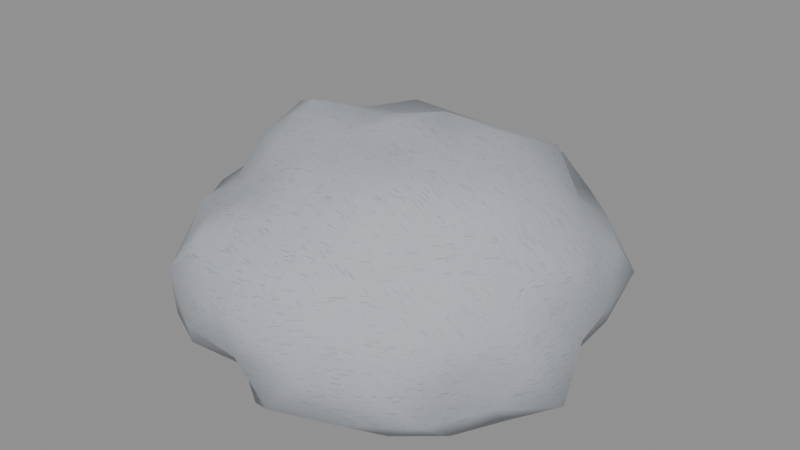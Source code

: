 # Source: rock-2.blend  (saved by Blender 5.2.45; exported with 4.5.12 LTS)
import bpy
from mathutils import Matrix  # noqa: F401  (used for matrix-valued properties, if any)

bpy.ops.wm.read_factory_settings(use_empty=True)
scene = bpy.context.scene
scene.name = 'Scene'

# ---- images (referenced by path relative to the original .blend; pixels are not part of the script)
import os
ASSET_DIR = os.environ.get("B2B_ASSET_DIR", "")  # directory of the original .blend (textures are referenced by path, not embedded)
HERE = os.path.dirname(os.path.abspath(__file__))  # packed textures are extracted next to this script under _unpacked/

def load_image(name, relpath, width, height, colorspace="sRGB"):
    """Load a texture the original file referenced (path relative to the .blend, or extracted next to this script)."""
    p = next((c for c in (os.path.join(HERE, relpath), os.path.join(ASSET_DIR, relpath)) if relpath and os.path.exists(c)), "")
    if p:
        img = bpy.data.images.load(p, check_existing=True)
        img.name = name
    else:  # same state as the original file: an image datablock whose file is absent (Cycles renders it pink)
        img = bpy.data.images.new(name, width, height)
        img.source = "FILE"
        img.filepath = "//" + (relpath or name)
    img.colorspace_settings.name = colorspace
    return img
img_basalt_worn_paint = load_image('Basalt worn paint', '_unpacked/Basalt_worn_paint.5b633e0c.png', 256, 256, 'Non-Color')
img_basalt_surface_response = load_image('Basalt surface response', '_unpacked/Basalt_surface_response.242c9b44.png', 256, 256, 'Non-Color')
img_shared_scratches_normal = load_image('Shared scratches normal', '_unpacked/Shared_scratches_normal.1d211d9c.png', 256, 256, 'Non-Color')

# ---- materials (node trees are filled in below, after node groups)
mat_basalt = bpy.data.materials.new('Basalt')
mat_basalt.diffuse_color = (0.16, 0.18, 0.21, 1.0)

# ---- material node trees
mat_basalt.use_nodes = True; mat_basalt.node_tree.nodes.clear()
_N = mat_basalt.node_tree.nodes; _L = mat_basalt.node_tree.links
n0 = _N.new('ShaderNodeBsdfPrincipled'); n0.name = 'Principled BSDF'; n0.location = (-200, 100)
n0.inputs[10].default_value = 0.005
n1 = _N.new('ShaderNodeOutputMaterial'); n1.name = 'Material Output'; n1.location = (200, 100)
n2 = _N.new('ShaderNodeTexImage'); n2.name = 'Image Texture'; n2.location = (0, 0)
n2.image = img_basalt_worn_paint
n3 = _N.new('ShaderNodeTexImage'); n3.name = 'Image Texture.001'; n3.location = (0, 0)
n3.image = img_basalt_surface_response
n4 = _N.new('ShaderNodeSeparateColor'); n4.name = 'Separate Color'; n4.location = (0, 0)
n5 = _N.new('ShaderNodeTexImage'); n5.name = 'Image Texture.002'; n5.location = (0, 0)
n5.image = img_shared_scratches_normal
n6 = _N.new('ShaderNodeNormalMap'); n6.name = 'Normal Map'; n6.location = (0, 0)
n6.width = 160
n6.inputs[0].default_value = 0.35
_L.new(n0.outputs[0], n1.inputs[0])
_L.new(n2.outputs[0], n0.inputs[0])
_L.new(n3.outputs[0], n4.inputs[0])
_L.new(n4.outputs[1], n0.inputs[2])
_L.new(n4.outputs[2], n0.inputs[1])
_L.new(n5.outputs[0], n6.inputs[1])
_L.new(n6.outputs[0], n0.inputs[5])
n1.is_active_output = True

# ---- meshes
me_icosphere = bpy.data.meshes.new('Icosphere')
me_icosphere.from_pydata([(0.0, 0.0, 0.0), (0.7371, -0.5355, 0.0), (-0.2429, -0.7475, 0.02491), (-0.8366, 0.0, 0.007184), (-0.2725, 0.8388, 0.0), (0.7099, 0.5158, 0.0), (0.2799, -0.8614, 0.617), (-0.7103, -0.516, 0.6073), (-0.693, 0.5035, 0.5998), (0.2986, 0.9189, 0.6382), (0.9519, 0.0, 0.6332), (0.0, 0.0, 1.0), (-0.2271, -0.699, 0.0), (-0.1599, -0.4922, 0.0), (-0.0832, -0.2561, 0.0), (0.1936, -0.1407, 0.0), (0.4758, -0.3457, 0.0), (0.5873, -0.4267, 0.0), (0.545, -0.6985, 0.0), (0.2389, -0.7353, 0.0), (-0.03024, -0.8818, 0.0), (0.8023, 0.2915, 0.0), (0.847, 0.0, 0.0), (0.8514, -0.3093, 0.0), (0.204, 0.1482, 0.0), (0.4193, 0.3046, 0.0), (0.6229, 0.4526, 0.0), (-0.7359, 0.0, 0.0), (-0.5274, 0.0, 0.0), (-0.2754, 0.0, 0.0), (-0.4644, -0.6875, 0.0), (-0.6276, -0.456, 0.0), (-0.8518, -0.2448, 0.0), (-0.2032, 0.6254, 0.0), (-0.1696, 0.5218, 0.0), (-0.07902, 0.2432, 0.0), (-0.8321, 0.2391, 0.0), (-0.6552, 0.476, 0.0), (-0.49, 0.7256, 0.0), (-0.03141, 0.9159, 0.0), (0.259, 0.797, 0.0), (0.5223, 0.6694, 0.0), (0.9392, -0.1449, 0.4726), (0.9732, -0.3162, 0.3), (0.8531, -0.4389, 0.1257), (0.8675, 0.4464, 0.1228), (0.9482, 0.3081, 0.3), (0.9523, 0.1469, 0.475), (0.1676, -1.032, 0.4898), (0.0, -1.0, 0.3), (-0.131, -0.8061, 0.1517), (0.707, -0.7014, 0.1191), (0.6126, -0.8432, 0.3), (0.4124, -0.8173, 0.4663), (-0.8467, -0.4356, 0.4729), (-0.9126, -0.2965, 0.3), (-1.015, -0.1566, 0.1135), (-0.4359, -0.8639, 0.1242), (-0.5948, -0.8186, 0.3), (-0.6658, -0.6605, 0.4703), (-0.6928, 0.6873, 0.4772), (-0.5137, 0.7071, 0.3), (-0.4274, 0.8471, 0.1277), (-0.9798, 0.1512, 0.1199), (-0.9514, 0.3091, 0.3), (-0.8127, 0.4182, 0.466), (0.4637, 0.919, 0.487), (0.5849, 0.8051, 0.3), (0.7168, 0.7111, 0.1166), (-0.1456, 0.8961, 0.1351), (0.0, 1.0, 0.3), (0.1576, 0.9702, 0.4785), (0.8527, -0.2451, 0.6608), (0.6437, -0.4677, 0.6442), (0.4689, -0.6943, 0.6407), (0.02905, -0.8469, 0.6446), (-0.289, -0.8895, 0.7046), (-0.513, -0.6575, 0.6391), (-0.7405, -0.269, 0.6204), (-0.811, 0.0, 0.6509), (-0.8723, 0.3169, 0.6774), (-0.5347, 0.6852, 0.6534), (-0.2416, 0.7436, 0.6383), (0.03117, 0.9088, 0.6698), (0.4408, 0.6526, 0.6202), (0.6618, 0.4808, 0.6539), (0.8469, 0.2434, 0.6583), (0.07255, -0.2233, 0.9334), (0.1705, -0.5247, 0.9249), (0.2386, -0.7345, 0.7718), (0.7808, 0.0, 0.777), (0.5557, 0.0, 0.9294), (0.233, 0.0, 0.9285), (-0.193, -0.1402, 0.9437), (-0.4247, -0.3086, 0.8946), (-0.5418, -0.3936, 0.7091), (-0.1945, 0.1413, 0.9487), (-0.4162, 0.3024, 0.8827), (-0.5312, 0.3859, 0.7011), (0.07992, 0.246, 0.9978), (0.1584, 0.4875, 0.8806), (0.2272, 0.6994, 0.7492), (0.3814, 0.2771, 0.9601), (0.6464, 0.2663, 0.8131), (0.48, 0.5643, 0.8437), (-0.1263, 0.3887, 0.8721), (-0.05156, 0.6722, 0.7948), (-0.3819, 0.6204, 0.8346), (-0.4912, 0.0, 0.9877), (-0.7512, 0.1819, 0.8672), (-0.6772, -0.164, 0.8113), (-0.1433, -0.4409, 0.9491), (-0.3287, -0.534, 0.7602), (-0.05214, -0.6797, 0.8003), (0.3891, -0.2827, 0.9734), (0.4736, -0.5568, 0.8365), (0.6722, -0.2769, 0.8335), (0.8977, 0.443, 0.5015), (0.8819, 0.6407, 0.3), (0.6851, 0.7028, 0.4976), (-0.1546, 1.064, 0.5165), (-0.2972, 0.9148, 0.3), (-0.421, 0.8008, 0.4821), (-0.9157, 0.157, 0.487), (-1.0, -3.608e-07, 0.3), (-0.9725, -0.1668, 0.4987), (-0.4778, -0.9089, 0.5067), (-0.3152, -0.9701, 0.3), (-0.1416, -0.9746, 0.4983), (0.6972, -0.7152, 0.5011), (0.7615, -0.5533, 0.3), (0.9425, -0.4651, 0.5116), (0.3239, 0.9967, 0.3), (0.4436, 0.8438, 0.1081), (0.1275, 0.8772, 0.1216), (-0.8439, 0.6131, 0.3), (-0.6833, 0.701, 0.1029), (-0.8795, 0.434, 0.1026), (-0.8341, -0.606, 0.3), (-0.9851, -0.4862, 0.07884), (-0.7039, -0.7221, 0.09699), (0.3097, -0.9531, 0.3), (0.1421, -0.9778, 0.1011), (0.4551, -0.8656, 0.1031), (1.0, 0.0, 0.3), (1.041, -0.1785, 0.08739), (0.871, 0.1494, 0.1221), (0.3867, 0.6282, 0.0), (0.1514, 0.466, 0.0), (0.0547, 0.713, 0.0), (-0.487, 0.5725, 0.0), (-0.3685, 0.2678, 0.0), (-0.6508, 0.268, 0.0), (-0.7007, -0.2886, 0.0), (-0.3947, -0.2868, 0.0), (-0.4402, -0.5175, 0.0), (0.6851, 0.1659, 0.0), (0.6809, -0.1649, 0.0), (0.469, -7.739e-07, 0.0), (0.05107, -0.6657, 0.0), (0.1386, -0.4265, 0.0), (0.3875, -0.6295, 0.0)], [], [(0, 15, 14), (1, 17, 23), (0, 14, 29), (0, 29, 35), (0, 35, 24), (1, 23, 44), (2, 20, 50), (3, 32, 56), (4, 38, 62), (5, 41, 68), (1, 44, 51), (2, 50, 57), (3, 56, 63), (4, 62, 69), (5, 68, 45), (6, 74, 89), (7, 77, 95), (8, 80, 98), (9, 83, 101), (10, 86, 90), (92, 99, 11), (91, 102, 92), (90, 103, 91), (92, 102, 99), (102, 100, 99), (91, 103, 102), (103, 104, 102), (102, 104, 100), (104, 101, 100), (90, 86, 103), (86, 85, 103), (103, 85, 104), (85, 84, 104), (104, 84, 101), (84, 9, 101), (99, 96, 11), (100, 105, 99), (101, 106, 100), (99, 105, 96), (105, 97, 96), (100, 106, 105), (106, 107, 105), (105, 107, 97), (107, 98, 97), (101, 83, 106), (83, 82, 106), (106, 82, 107), (82, 81, 107), (107, 81, 98), (81, 8, 98), (96, 93, 11), (97, 108, 96), (98, 109, 97), (96, 108, 93), (108, 94, 93), (97, 109, 108), (109, 110, 108), (108, 110, 94), (110, 95, 94), (98, 80, 109), (80, 79, 109), (109, 79, 110), (79, 78, 110), (110, 78, 95), (78, 7, 95), (93, 87, 11), (94, 111, 93), (95, 112, 94), (93, 111, 87), (111, 88, 87), (94, 112, 111), (112, 113, 111), (111, 113, 88), (113, 89, 88), (95, 77, 112), (77, 76, 112), (112, 76, 113), (76, 75, 113), (113, 75, 89), (75, 6, 89), (87, 92, 11), (88, 114, 87), (89, 115, 88), (87, 114, 92), (114, 91, 92), (88, 115, 114), (115, 116, 114), (114, 116, 91), (116, 90, 91), (89, 74, 115), (74, 73, 115), (115, 73, 116), (73, 72, 116), (116, 72, 90), (72, 10, 90), (47, 86, 10), (46, 117, 47), (45, 118, 46), (47, 117, 86), (117, 85, 86), (46, 118, 117), (118, 119, 117), (117, 119, 85), (119, 84, 85), (45, 68, 118), (68, 67, 118), (118, 67, 119), (67, 66, 119), (119, 66, 84), (66, 9, 84), (71, 83, 9), (70, 120, 71), (69, 121, 70), (71, 120, 83), (120, 82, 83), (70, 121, 120), (121, 122, 120), (120, 122, 82), (122, 81, 82), (69, 62, 121), (62, 61, 121), (121, 61, 122), (61, 60, 122), (122, 60, 81), (60, 8, 81), (65, 80, 8), (64, 123, 65), (63, 124, 64), (65, 123, 80), (123, 79, 80), (64, 124, 123), (124, 125, 123), (123, 125, 79), (125, 78, 79), (63, 56, 124), (56, 55, 124), (124, 55, 125), (55, 54, 125), (125, 54, 78), (54, 7, 78), (59, 77, 7), (58, 126, 59), (57, 127, 58), (59, 126, 77), (126, 76, 77), (58, 127, 126), (127, 128, 126), (126, 128, 76), (128, 75, 76), (57, 50, 127), (50, 49, 127), (127, 49, 128), (49, 48, 128), (128, 48, 75), (48, 6, 75), (53, 74, 6), (52, 129, 53), (51, 130, 52), (53, 129, 74), (129, 73, 74), (52, 130, 129), (130, 131, 129), (129, 131, 73), (131, 72, 73), (51, 44, 130), (44, 43, 130), (130, 43, 131), (43, 42, 131), (131, 42, 72), (42, 10, 72), (66, 71, 9), (67, 132, 66), (68, 133, 67), (66, 132, 71), (132, 70, 71), (67, 133, 132), (133, 134, 132), (132, 134, 70), (134, 69, 70), (68, 41, 133), (41, 40, 133), (133, 40, 134), (40, 39, 134), (134, 39, 69), (39, 4, 69), (60, 65, 8), (61, 135, 60), (62, 136, 61), (60, 135, 65), (135, 64, 65), (61, 136, 135), (136, 137, 135), (135, 137, 64), (137, 63, 64), (62, 38, 136), (38, 37, 136), (136, 37, 137), (37, 36, 137), (137, 36, 63), (36, 3, 63), (54, 59, 7), (55, 138, 54), (56, 139, 55), (54, 138, 59), (138, 58, 59), (55, 139, 138), (139, 140, 138), (138, 140, 58), (140, 57, 58), (56, 32, 139), (32, 31, 139), (139, 31, 140), (31, 30, 140), (140, 30, 57), (30, 2, 57), (48, 53, 6), (49, 141, 48), (50, 142, 49), (48, 141, 53), (141, 52, 53), (49, 142, 141), (142, 143, 141), (141, 143, 52), (143, 51, 52), (50, 20, 142), (20, 19, 142), (142, 19, 143), (19, 18, 143), (143, 18, 51), (18, 1, 51), (42, 47, 10), (43, 144, 42), (44, 145, 43), (42, 144, 47), (144, 46, 47), (43, 145, 144), (145, 146, 144), (144, 146, 46), (146, 45, 46), (44, 23, 145), (23, 22, 145), (145, 22, 146), (22, 21, 146), (146, 21, 45), (21, 5, 45), (26, 41, 5), (25, 147, 26), (24, 148, 25), (26, 147, 41), (147, 40, 41), (25, 148, 147), (148, 149, 147), (147, 149, 40), (149, 39, 40), (24, 35, 148), (35, 34, 148), (148, 34, 149), (34, 33, 149), (149, 33, 39), (33, 4, 39), (33, 38, 4), (34, 150, 33), (35, 151, 34), (33, 150, 38), (150, 37, 38), (34, 151, 150), (151, 152, 150), (150, 152, 37), (152, 36, 37), (35, 29, 151), (29, 28, 151), (151, 28, 152), (28, 27, 152), (152, 27, 36), (27, 3, 36), (27, 32, 3), (28, 153, 27), (29, 154, 28), (27, 153, 32), (153, 31, 32), (28, 154, 153), (154, 155, 153), (153, 155, 31), (155, 30, 31), (29, 14, 154), (14, 13, 154), (154, 13, 155), (13, 12, 155), (155, 12, 30), (12, 2, 30), (21, 26, 5), (22, 156, 21), (23, 157, 22), (21, 156, 26), (156, 25, 26), (22, 157, 156), (157, 158, 156), (156, 158, 25), (158, 24, 25), (23, 17, 157), (17, 16, 157), (157, 16, 158), (16, 15, 158), (158, 15, 24), (15, 0, 24), (12, 20, 2), (13, 159, 12), (14, 160, 13), (12, 159, 20), (159, 19, 20), (13, 160, 159), (160, 161, 159), (159, 161, 19), (161, 18, 19), (14, 15, 160), (15, 16, 160), (160, 16, 161), (16, 17, 161), (161, 17, 18), (17, 1, 18)])
me_icosphere.polygons.foreach_set('use_smooth', [True] * 320)
_uv = me_icosphere.uv_layers.new(name='UVMap')
_uv.uv.foreach_set('vector', [0.0, 0.0, 0.2904, -0.211, -0.1248, -0.3841, 1.106, -0.8033, 0.881, -0.6401, 1.277, -0.4639, 0.0, 0.0, -0.1248, -0.3841, -0.413, 0.0, 0.0, 0.0, -0.413, 0.0, -0.1185, 0.3648, 0.0, 0.0, -0.1185, 0.3648, 0.3059, 0.2223, -0.8033, 0.0, -0.4639, 0.0, -0.6584, 0.1886, -0.3643, 0.03737, -0.04537, 0.0, -0.1964, 0.2275, -1.255, 0.0, -1.278, -0.3672, -1.522, -0.2348, -0.4088, 0.0, -0.7351, 0.0, -0.641, 0.1915, 1.065, 0.7737, 0.7835, 1.004, 1.075, 1.067, -0.8033, 0.0, -0.6584, 0.1886, -1.052, 0.1787, -0.3643, 0.03737, -0.1964, 0.2275, -0.6538, 0.1864, -1.255, 0.0, -1.522, -0.2348, -1.47, 0.2268, -0.4088, 0.0, -0.641, 0.1915, -0.2184, 0.2027, 0.7737, 0.0, 1.067, 0.1749, 0.6696, 0.1842, 0.4198, -1.292, 0.7034, -1.041, 0.358, -1.102, -1.065, -0.774, -0.7695, -0.9862, -0.8127, -0.5904, -1.04, 0.7552, -1.308, 0.4753, -0.7968, 0.5789, 0.4478, 1.378, 0.04675, 1.363, 0.3409, 1.049, 1.428, 0.0, 1.27, 0.3651, 1.171, 0.0, 0.3494, 0.0, 0.1199, 0.369, 0.0, 0.0, 0.8336, 0.0, 0.5722, 0.4157, 0.3494, 0.0, 1.171, 0.0, 0.9697, 0.3994, 0.8336, 0.0, 0.3494, 0.0, 0.5722, 0.4157, 0.1199, 0.369, 0.5722, 0.4157, 0.2376, 0.7313, 0.1199, 0.369, 0.8336, 0.0, 0.9697, 0.3994, 0.5722, 0.4157, 0.9697, 0.3994, 0.72, 0.8464, 0.5722, 0.4157, 0.5722, 0.4157, 0.72, 0.8464, 0.2376, 0.7313, 0.72, 0.8464, 0.3409, 1.049, 0.2376, 0.7313, 1.171, 0.0, 1.27, 0.3651, 0.9697, 0.3994, 1.27, 0.3651, 0.9926, 0.7212, 0.9697, 0.3994, 0.3994, 1.22, 0.7212, 0.9808, 0.8464, 1.265, 0.9926, 0.9808, 0.6611, 0.9303, 0.72, 1.265, 0.72, 1.265, 0.6611, 0.9303, 0.3409, 1.124, 0.6611, 0.9789, 0.4478, 1.378, 0.3409, 1.049, 0.1199, 0.369, -0.2918, 0.212, 0.0, 0.0, 0.2376, 0.7313, -0.1894, 0.583, 0.1199, 0.369, 0.3409, 1.049, -0.07735, 1.008, 0.2376, 0.7313, 0.1199, 0.369, -0.1894, 0.583, -0.2918, 0.212, -0.1894, 0.583, -0.6243, 0.4536, -0.2918, 0.212, 0.2376, 0.7313, -0.07735, 1.008, -0.1894, 0.583, -0.07735, 1.008, -0.5728, 0.9306, -0.1894, 0.583, -0.1894, 0.583, -0.5728, 0.9306, -0.6243, 0.4536, 0.9306, 1.252, 0.5789, 1.052, 0.4536, 1.324, 0.3409, 1.049, 0.04675, 1.363, -0.07735, 1.008, 0.04675, 1.363, -0.3624, 1.115, -0.07735, 1.008, -0.07735, 1.192, -0.3624, 0.9574, -0.5728, 1.252, -0.3624, 0.9574, -0.8021, 0.9802, -0.5728, 1.252, 0.9306, 1.252, 1.028, 0.9802, 0.5789, 1.052, -0.8021, 1.028, -1.04, 0.7552, -0.7968, 0.5789, -0.2918, 0.212, -0.2895, -0.2104, 0.0, 0.0, -0.6243, 0.4536, -0.7369, 0.0, -0.2918, 0.212, -0.7968, 1.052, -1.127, 1.301, -0.6243, 1.324, -0.2918, 0.212, -0.7369, 0.0, -0.2895, -0.2104, -0.7369, 0.0, -0.6371, -0.4628, -0.2895, -0.2104, -0.6243, 0.4536, -1.127, 0.2729, -0.7369, 0.0, -1.127, 0.2729, -1.016, -0.246, -0.7369, 0.0, -0.7369, 0.0, -1.016, -0.246, -0.6371, -0.4628, -1.016, -0.246, -0.8127, -0.5904, -0.6371, -0.4628, -0.7968, 1.052, -1.308, 1.016, -1.127, 1.301, 0.4753, 1.016, 0.0, 0.9763, 0.2729, 1.301, 0.2729, 1.301, 0.0, 0.9763, -0.246, 1.217, 0.0, 0.9763, -0.4035, 0.9305, -0.246, 1.217, -0.246, 1.217, -0.4035, 0.9305, -0.5904, 1.064, -1.111, -0.4035, -1.065, -0.774, -0.8127, -0.5904, -0.2895, -0.2104, 0.1088, -0.3349, 0.0, 0.0, -0.6371, -0.4628, -0.2149, -0.6614, -0.2895, -0.2104, -0.8127, -0.5904, -0.4931, -0.801, -0.6371, -0.4628, -0.2895, -0.2104, -0.2149, -0.6614, 0.1088, -0.3349, -0.2149, -0.6614, 0.2557, -0.7871, 0.1088, -0.3349, -0.6371, -0.4628, -0.4931, -0.801, -0.2149, -0.6614, -0.4931, -0.801, -0.07821, -1.02, -0.2149, -0.6614, -0.2149, -0.6614, -0.07821, -1.02, 0.2557, -0.7871, -0.07821, -1.02, 0.358, -1.102, 0.2557, -0.7871, -0.8127, -0.5904, -0.7695, -0.9862, -0.4931, -0.801, -0.7695, -0.9862, -0.4335, -1.334, -0.4931, -0.801, -0.4931, -0.801, -0.4335, -1.334, -0.07821, -1.02, -0.4335, -1.334, 0.04357, -1.27, -0.07821, -1.02, -0.07821, -1.02, 0.04357, -1.27, 0.358, -1.102, 0.04357, 0.9669, 0.4198, 0.9255, 0.358, 1.158, 0.1088, -0.3349, 0.3494, 0.0, 0.0, 0.0, 0.2557, -0.7871, 0.5837, -0.4241, 0.1088, -0.3349, 0.358, -1.102, 0.7105, -0.8352, 0.2557, -0.7871, 0.1088, -0.3349, 0.5837, -0.4241, 0.3494, 0.0, 0.5837, -0.4241, 0.8336, 0.0, 0.3494, 0.0, 0.2557, -0.7871, 0.7105, -0.8352, 0.5837, -0.4241, 0.7105, -0.8352, 1.008, -0.4153, 0.5837, -0.4241, 0.5837, -0.4241, 1.008, -0.4153, 0.8336, 0.0, 1.008, -0.4153, 1.171, 0.0, 0.8336, 0.0, 0.358, 1.158, 0.7034, 0.961, 0.7105, 1.255, -1.041, 0.961, -0.7015, 0.9663, -0.8352, 1.255, -0.8352, 1.255, -0.7015, 0.9663, -0.4153, 1.25, 0.9655, 0.9663, 1.279, 0.9912, 1.008, 1.25, 1.008, -0.4153, 1.279, -0.3676, 1.171, 0.0, 1.279, -0.3676, 1.428, 0.0, 1.171, 0.0, 0.2204, 0.7125, 0.3651, 0.9874, 0.0, 0.9498, 0.4621, 0.45, 0.6645, 0.7523, 0.2204, 0.7125, 0.6696, 0.1842, 0.9611, 0.45, 0.4621, 0.45, 0.2204, 0.7125, 0.6645, 0.7523, 0.3651, 0.9874, 1.347, 0.6645, 0.9926, 0.7212, 1.27, 0.3651, 0.4621, 0.45, 0.9611, 0.45, 0.6645, 0.7523, 0.9611, 0.45, 1.054, 0.7464, 0.6645, 0.7523, 1.347, 0.6645, 1.028, 1.054, 0.9926, 0.7212, 1.028, 1.054, 0.6611, 0.9789, 0.9926, 0.7212, 0.6696, 0.1842, 1.067, 0.1749, 0.9611, 0.45, 1.075, 0.1749, 0.8774, 0.45, 1.323, 0.45, 1.323, 0.45, 0.8774, 0.45, 1.028, 0.7464, 0.8774, 0.45, 0.6955, 0.7304, 1.028, 0.7464, 1.028, 1.054, 0.6955, 1.378, 0.6611, 0.9789, 0.6955, 1.378, 0.4478, 1.378, 0.6611, 0.9789, 0.2364, 0.7178, 0.04675, 1.005, 0.4478, 0.9573, 0.0, 0.45, -0.2319, 0.7747, 0.2364, 0.7178, -0.2184, 0.2027, -0.4459, 0.45, 0.0, 0.45, 0.2364, 0.7178, -0.2319, 0.7747, 0.04675, 1.005, -0.2319, 1.596, -0.3624, 1.115, 0.04675, 1.363, 0.0, 0.45, -0.4459, 0.45, -0.2319, 0.7747, -0.4459, 0.45, -0.6315, 0.7232, -0.2319, 0.7747, -0.2319, 1.596, -0.6315, 1.201, -0.3624, 1.115, -0.6315, 0.7232, -0.8021, 0.9802, -0.3624, 0.9574, -0.2184, 0.2027, -0.641, 0.1915, -0.4459, 0.45, -0.641, 0.1915, -0.7706, 0.45, -0.4459, 0.45, -0.4459, 0.45, -0.7706, 0.45, -0.6315, 0.7232, -0.7706, 0.45, -1.039, 0.7159, -0.6315, 0.7232, -0.6315, 0.7232, -1.039, 0.7159, -0.8021, 0.9802, 1.031, 0.7159, 0.7552, 0.8997, 1.028, 0.9802, -1.219, 0.699, -1.308, 1.016, -1.04, 0.8997, 0.4637, 0.45, 0.2356, 0.7306, 0.6273, 0.699, 0.2268, 0.1799, -5.412e-07, 0.45, 0.4637, 0.45, 0.6273, 0.699, 0.2356, 0.7306, 0.4753, 1.016, 0.2356, 0.7306, 0.0, 0.9763, 0.4753, 1.016, 0.4637, 0.45, -5.412e-07, 0.45, 0.2356, 0.7306, -5.412e-07, 0.45, -0.2502, 0.748, 0.2356, 0.7306, 0.2356, 0.7306, -0.2502, 0.748, 0.0, 0.9763, -1.459, -0.2502, -1.111, -0.4035, -1.217, 0.0, 0.2268, 0.1799, -0.2348, 0.1703, -5.412e-07, 0.45, -0.2348, 0.1703, -0.4448, 0.45, -5.412e-07, 0.45, -5.412e-07, 0.45, -0.4448, 0.45, -0.2502, 0.748, -0.4448, 0.45, -0.6535, 0.7094, -0.2502, 0.748, -1.459, -0.2502, -1.27, -0.6535, -1.111, -0.4035, -0.6535, 0.7094, -0.774, 0.9109, -0.4035, 0.9305, -0.9987, 0.7055, -0.7695, 0.9587, -1.065, 0.9109, -1.228, 0.45, -1.363, 0.7601, -0.9908, 0.7055, -0.6538, 0.1864, -0.4728, 0.45, -0.8921, 0.45, -0.9908, 0.7055, -1.363, 0.7601, -0.9862, 0.9587, -0.7168, -1.363, -0.4335, -1.334, -0.7695, -0.9862, -0.8921, 0.45, -0.4728, 0.45, -0.7168, 0.7601, -0.4728, 0.45, -0.2124, 0.7474, -0.7168, 0.7601, -0.7168, 0.7601, -0.2124, 0.7474, -0.4335, 1.057, -0.2124, 0.7474, 0.04357, 0.9669, -0.4335, 1.057, -0.6538, 0.1864, -0.1964, 0.2275, -0.4728, 0.45, -0.1964, -1.209, 0.0, -1.5, -0.4728, -1.455, -0.4728, 0.45, 0.0, 0.45, -0.2124, 0.7474, 0.0, 0.45, 0.2514, 0.7347, -0.2124, 0.7474, -0.2124, -1.462, 0.2514, -1.547, 0.04357, -1.27, 0.2514, -1.547, 0.4198, -1.292, 0.04357, -1.27, 0.6186, 0.6994, 0.7034, 0.961, 0.4198, 0.9255, 0.919, 0.45, 1.046, 0.7516, 0.6186, 0.6994, -1.052, 0.1787, -0.8299, 0.45, -1.265, 0.45, 0.6186, 0.6994, 1.046, 0.7516, 0.7034, 0.961, 1.046, -1.073, 0.9655, -0.7015, 0.7034, -1.041, -1.265, 0.45, -0.8299, 0.45, -1.073, 0.7516, -0.8299, 0.45, -0.6977, 0.7674, -1.073, 0.7516, 1.046, -1.073, 1.414, -0.6977, 0.9655, -0.7015, 1.414, -0.6977, 1.279, -0.3676, 0.9655, -0.7015, -1.052, 0.1787, -0.6584, 0.1886, -0.8299, 0.45, -0.6584, 0.1886, -0.4743, 0.45, -0.8299, 0.45, -0.8299, 0.45, -0.4743, 0.45, -0.6977, 0.7674, -0.4743, 0.45, -0.2174, 0.7089, -0.6977, 0.7674, -0.6977, 0.7674, -0.2174, 0.7089, -0.3676, 0.9912, -0.2174, 0.7089, 0.0, 0.9498, -0.3676, 0.9912, 0.6955, 0.7304, 0.2364, 0.7178, 0.4478, 0.9573, 0.8774, 0.45, 0.4858, 0.45, 0.6955, 0.7304, 1.075, 0.1749, 0.6654, 0.1621, 0.8774, 0.45, 0.6955, 0.7304, 0.4858, 0.45, 0.2364, 0.7178, 0.4858, 0.45, 0.0, 0.45, 0.2364, 0.7178, 0.8774, 0.45, 0.6654, 0.1621, 0.4858, 0.45, 0.6654, 0.1621, 0.1912, 0.1823, 0.4858, 0.45, 0.4858, 0.45, 0.1912, 0.1823, 0.0, 0.45, 0.1912, 0.1823, -0.2184, 0.2027, 0.0, 0.45, 1.075, 1.067, 0.7835, 1.004, 0.6654, 1.266, 0.7835, 1.004, 0.3884, 1.195, 0.6654, 1.266, 0.6654, 0.1621, 0.3884, 0.0, 0.1912, 0.1823, 0.3884, 0.0, -0.04712, 0.0, 0.1912, 0.1823, 0.1912, 0.1823, -0.04712, 0.0, -0.2184, 0.2027, -0.04712, 0.0, -0.4088, 0.0, -0.2184, 0.2027, 1.031, 0.7159, 0.6273, 0.699, 0.7552, 0.8997, -0.7706, 0.45, -1.266, 0.45, -1.039, 0.7159, -0.641, 0.1915, -1.025, 0.1544, -0.7706, 0.45, 1.031, 0.7159, 0.9196, 0.45, 0.6273, 0.699, 0.9196, 0.45, 0.4637, 0.45, 0.6273, 0.699, -0.7706, 0.45, -1.025, 0.1544, -1.266, 0.45, 1.052, 0.1544, 0.6511, 0.1538, 0.9196, 0.45, 0.9196, 0.45, 0.6511, 0.1538, 0.4637, 0.45, 0.6511, 0.1538, 0.2268, 0.1799, 0.4637, 0.45, -0.641, 0.1915, -0.7351, 0.0, -1.025, 0.1544, -0.7351, 1.088, -0.9827, 0.714, -1.025, 1.052, -1.025, 1.052, -0.9827, 0.714, -1.319, 0.6511, -0.9827, 0.714, -1.248, 0.3587, -1.319, 0.6511, -1.319, 0.6511, -1.248, 0.3587, -1.47, 0.2268, -1.248, 0.3587, -1.255, 0.0, -1.47, 0.2268, -0.6535, 0.7094, -0.9908, 0.7055, -0.774, 0.9109, -0.4448, 0.45, -0.909, 0.45, -0.6535, 0.7094, -0.2348, 0.1703, -0.7293, 0.1183, -0.4448, 0.45, -0.6535, 0.7094, -0.909, 0.45, -0.9908, 0.7055, -1.251, 0.45, -0.8921, 0.45, -0.9987, 0.7055, -0.4448, 0.45, -0.7293, 0.1183, -0.909, 0.45, -1.478, 0.1183, -1.056, 0.1455, -1.251, 0.45, -1.251, 0.45, -1.056, 0.1455, -0.8921, 0.45, -1.056, 0.1455, -0.6538, 0.1864, -0.8921, 0.45, -1.522, -0.2348, -1.278, -0.3672, -1.478, -0.7293, -1.278, -0.3672, -0.9414, -0.6839, -1.478, -0.7293, -1.478, -0.7293, -0.9414, -0.6839, -1.056, -1.083, -0.9414, -0.6839, -0.6965, -1.031, -1.056, -1.083, -1.056, -1.083, -0.6965, -1.031, -0.6538, -1.296, -0.6965, -1.031, -0.3643, -1.121, -0.6538, -1.296, 0.2514, 0.7347, 0.6186, 0.6994, 0.4198, 0.9255, 0.0, 0.45, 0.4645, 0.45, 0.2514, 0.7347, -0.1964, 0.2275, 0.2131, 0.1516, 0.0, 0.45, 0.2514, 0.7347, 0.4645, 0.45, 0.6186, 0.6994, 0.4645, 0.45, 0.919, 0.45, 0.6186, 0.6994, 0.0, 0.45, 0.2131, 0.1516, 0.4645, 0.45, 0.2131, 0.1516, 0.6826, 0.1547, 0.4645, 0.45, 0.4645, 0.45, 0.6826, 0.1547, 0.919, 0.45, 0.6826, 0.1547, 1.061, 0.1787, 0.919, 0.45, -0.1964, 0.2275, -0.04537, 0.0, 0.2131, 0.1516, -0.04537, -1.323, 0.3584, -1.103, 0.2131, -1.467, 0.2131, -1.467, 0.3584, -1.103, 0.6826, -1.298, 0.3584, -1.103, 0.8176, -1.048, 0.6826, -1.298, 0.6826, 0.1547, 0.8176, 0.0, 1.061, 0.1787, 0.8176, -1.048, 1.106, -0.8033, 1.061, -1.052, -0.2174, 0.7089, 0.2204, 0.7125, 0.0, 0.9498, -0.4743, 0.45, 0.0, 0.45, -0.2174, 0.7089, -0.6584, 0.1886, -0.2678, 0.1311, -0.4743, 0.45, -0.2174, 0.7089, 0.0, 0.45, 0.2204, 0.7125, 0.0, 0.45, 0.4621, 0.45, 0.2204, 0.7125, -0.4743, 0.45, -0.2678, 0.1311, 0.0, 0.45, -0.2678, 0.1311, 0.2241, 0.1831, 0.0, 0.45, 0.0, 0.45, 0.2241, 0.1831, 0.4621, 0.45, 0.2241, 0.1831, 0.6696, 0.1842, 0.4621, 0.45, -0.6584, 0.1886, -0.4639, 0.0, -0.2678, 0.1311, 1.277, -0.4639, 1.271, 0.0, 1.561, -0.2678, -0.2678, 0.1311, 0.0, 0.0, 0.2241, 0.1831, 0.0, 0.0, 0.4372, 0.0, 0.2241, 0.1831, 0.2241, 0.1831, 0.4372, 0.0, 0.6696, 0.1842, 1.203, 0.4372, 1.065, 0.7737, 1.301, 0.6696, 0.9344, 0.6788, 0.7835, 1.004, 1.065, 0.7737, 0.6289, 0.4569, 0.58, 0.9423, 0.9344, 0.6788, 0.3059, 0.2223, 0.2271, 0.6989, 0.6289, 0.4569, 0.9344, 0.6788, 0.58, 0.9423, 0.7835, 1.004, 0.58, 0.9423, 0.3884, 1.195, 0.7835, 1.004, 0.6289, 0.4569, 0.2271, 0.6989, 0.58, 0.9423, 0.2271, 0.6989, 0.08204, 1.07, 0.58, 0.9423, 0.58, 0.9423, 0.08204, 1.07, 0.3884, 1.195, 0.08204, 1.07, -0.04712, 1.374, 0.3884, 1.195, 0.3059, 0.2223, -0.1185, 0.3648, 0.2271, 0.6989, -0.1185, 0.3648, -0.2543, 0.7828, 0.2271, 0.6989, 0.2271, 0.6989, -0.2543, 0.7828, 0.08204, 1.07, -0.2543, 0.7828, -0.3048, 0.9382, 0.08204, 1.07, 0.08204, 1.07, -0.3048, 0.9382, -0.04712, 1.374, -0.3048, 0.9382, -0.4088, 1.258, -0.04712, 1.374, -0.3048, 0.9382, -0.7351, 1.088, -0.4088, 1.258, -0.2543, 0.7828, -0.7305, 0.8588, -0.3048, 0.9382, -0.1185, 0.3648, -0.5528, 0.4016, -0.2543, 0.7828, -0.3048, 0.9382, -0.7305, 0.8588, -0.7351, 1.088, -0.7305, 0.8588, -0.9827, 0.714, -0.7351, 1.088, -0.2543, 0.7828, -0.5528, 0.4016, -0.7305, 0.8588, -0.5528, 0.4016, -0.9762, 0.4021, -0.7305, 0.8588, -0.7305, 0.8588, -0.9762, 0.4021, -0.9827, 0.714, -0.9762, 0.4021, -1.248, 0.3587, -0.9827, 0.714, -0.1185, 0.3648, -0.413, 0.0, -0.5528, 0.4016, -0.413, 0.0, -0.7911, 0.0, -0.5528, 0.4016, -0.5528, 0.4016, -0.7911, 0.0, -0.9762, 0.4021, -0.7911, 0.0, -1.104, 0.0, -0.9762, 0.4021, -0.9762, 0.4021, -1.104, 0.0, -1.248, 0.3587, -1.104, 0.0, -1.255, 0.0, -1.248, 0.3587, -1.104, 0.0, -1.278, -0.3672, -1.255, 0.0, -0.7911, 0.0, -1.051, -0.4329, -1.104, 0.0, -0.413, 0.0, -0.592, -0.4301, -0.7911, 0.0, -1.104, 0.0, -1.051, -0.4329, -1.278, -0.3672, -1.051, -0.4329, -0.9414, -0.6839, -1.278, -0.3672, -0.7911, 0.0, -0.592, -0.4301, -1.051, -0.4329, -0.592, -0.4301, -0.6603, -0.7762, -1.051, -0.4329, -1.051, -0.4329, -0.6603, -0.7762, -0.9414, -0.6839, -0.6603, -0.7762, -0.6965, -1.031, -0.9414, -0.6839, -0.413, 0.0, -0.1248, -0.3841, -0.592, -0.4301, -0.1248, -0.3841, -0.2399, -0.7384, -0.592, -0.4301, -0.592, -0.4301, -0.2399, -0.7384, -0.6603, -0.7762, -0.2399, -0.7384, -0.3407, -1.049, -0.6603, -0.7762, -0.6603, -0.7762, -0.3407, -1.049, -0.6965, -1.031, -0.3407, -1.049, -0.3643, -1.121, -0.6965, -1.031, 1.203, 0.4372, 0.9344, 0.6788, 1.065, 0.7737, 1.271, 0.0, 1.028, 0.2489, 1.203, 0.4372, 1.277, -0.4639, 1.021, -0.2474, 1.271, 0.0, 1.203, 0.4372, 1.028, 0.2489, 0.9344, 0.6788, 1.028, 0.2489, 0.6289, 0.4569, 0.9344, 0.6788, 1.271, 0.0, 1.021, -0.2474, 1.028, 0.2489, 1.021, -0.2474, 0.7035, -1.161e-06, 1.028, 0.2489, 1.028, 0.2489, 0.7035, -1.161e-06, 0.6289, 0.4569, 0.7035, -1.161e-06, 0.3059, 0.2223, 0.6289, 0.4569, 1.277, -0.4639, 0.881, -0.6401, 1.021, -0.2474, 0.881, -0.6401, 0.7137, -0.5186, 1.021, -0.2474, 1.021, -0.2474, 0.7137, -0.5186, 0.7035, -1.161e-06, 0.7137, -0.5186, 0.2904, -0.211, 0.7035, -1.161e-06, 0.7035, -1.161e-06, 0.2904, -0.211, 0.3059, 0.2223, 0.2904, -0.211, 0.0, 0.0, 0.3059, 0.2223, -0.3407, -1.049, -0.04537, -1.323, -0.3643, -1.121, -0.2399, -0.7384, 0.0766, -0.9986, -0.3407, -1.049, -0.1248, -0.3841, 0.2078, -0.6397, -0.2399, -0.7384, -0.3407, -1.049, 0.0766, -0.9986, -0.04537, -1.323, 0.0766, -0.9986, 0.3584, -1.103, -0.04537, -1.323, -0.2399, -0.7384, 0.2078, -0.6397, 0.0766, -0.9986, 0.2078, -0.6397, 0.5812, -0.9443, 0.0766, -0.9986, 0.0766, -0.9986, 0.5812, -0.9443, 0.3584, -1.103, 0.5812, -0.9443, 0.8176, -1.048, 0.3584, -1.103, -0.1248, -0.3841, 0.2904, -0.211, 0.2078, -0.6397, 0.2904, -0.211, 0.7137, -0.5186, 0.2078, -0.6397, 0.2078, -0.6397, 0.7137, -0.5186, 0.5812, -0.9443, 0.7137, -0.5186, 0.881, -0.6401, 0.5812, -0.9443, 0.5812, -0.9443, 0.881, -0.6401, 0.8176, -1.048, 0.881, -0.6401, 1.106, -0.8033, 0.8176, -1.048])
me_icosphere.materials.append(mat_basalt)
me_icosphere.update()

# ---- objects
ob_lunarrock = bpy.data.objects.new('LunarRock', None)
ob_fractured_basalt = bpy.data.objects.new('Fractured basalt', me_icosphere)

# ---- transforms, parenting, visibility, modifiers, constraints
ob_lunarrock.location = (0.0, 0.0, 0.0)
ob_fractured_basalt.parent = ob_lunarrock
ob_fractured_basalt.location = (0.0, 0.0, 0.0)

# ---- collection membership
scene.collection.objects.link(ob_lunarrock)
scene.collection.objects.link(ob_fractured_basalt)

# ---- scene / render settings (as saved in the file)
scene.frame_start = 1; scene.frame_end = 250; scene.frame_set(1)
scene.render.engine = 'BLENDER_EEVEE_NEXT'
scene.render.bake_bias = 0.0
scene.render.bake_samples = 0
scene.render.compositor_device = 'GPU'
scene.eevee.use_volume_custom_range = False
scene.eevee.fast_gi_thickness_near = 0.1
scene.eevee.fast_gi_thickness_far = 0.0
scene.eevee.ray_tracing_options.screen_trace_thickness = 0.1
bpy.context.view_layer.update()

# ---- added for rendering (the .blend has no active camera and no usable light): camera, sun + grey world if the file has none
cam_auto = bpy.data.cameras.new('AutoCamera')
cam_auto.lens = 50.0
cam_auto.sensor_width = 36.0
cam_auto.clip_end = 1000.0
ob_auto_camera = bpy.data.objects.new('AutoCamera', cam_auto)
scene.collection.objects.link(ob_auto_camera)
ob_auto_camera.location = (2.88232, -3.42676, 2.79533)
ob_auto_camera.rotation_euler = (1.09748, -7.21219e-08, 0.694738)
scene.camera = ob_auto_camera
light_auto_sun = bpy.data.lights.new('AutoSun', 'SUN')
light_auto_sun.energy = 3.0
light_auto_sun.angle = 0.0523599
ob_auto_sun = bpy.data.objects.new('AutoSun', light_auto_sun)
scene.collection.objects.link(ob_auto_sun)
ob_auto_sun.rotation_euler = (0.872665, 0.174533, 0.523599)
if scene.world is None:
    world_auto = bpy.data.worlds.new('AutoWorld')
    world_auto.color = (0.3, 0.3, 0.3)
    scene.world = world_auto
bpy.context.view_layer.update()
